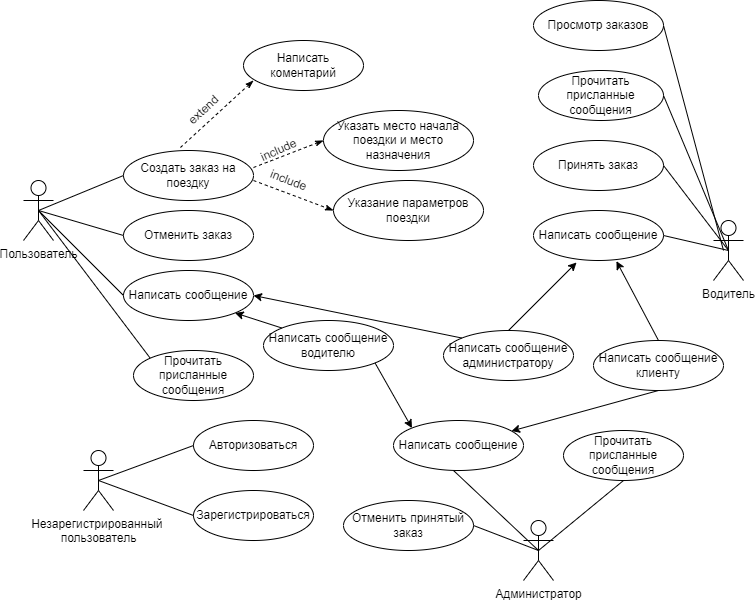

The diagram above was exported from draw.io. Its source (the exported page's mxGraphModel, read from the mxfile embedded in the PNG):
<mxGraphModel dx="2293" dy="636" grid="1" gridSize="10" guides="1" tooltips="1" connect="1" arrows="1" fold="1" page="1" pageScale="1" pageWidth="1200" pageHeight="1600" math="0" shadow="0">
  <root>
    <mxCell id="0" />
    <mxCell id="1" parent="0" />
    <mxCell id="j5Q-DdUPgFPCRy5Be16_-1" value="Пользователь" style="shape=umlActor;verticalLabelPosition=bottom;verticalAlign=top;html=1;outlineConnect=0;" vertex="1" parent="1">
      <mxGeometry x="-30" y="210" width="30" height="60" as="geometry" />
    </mxCell>
    <mxCell id="j5Q-DdUPgFPCRy5Be16_-2" value="Незарегистрированный&amp;nbsp;&lt;br&gt;пользователь" style="shape=umlActor;verticalLabelPosition=bottom;verticalAlign=top;html=1;outlineConnect=0;" vertex="1" parent="1">
      <mxGeometry x="30" y="480" width="30" height="60" as="geometry" />
    </mxCell>
    <mxCell id="j5Q-DdUPgFPCRy5Be16_-3" value="Водитель" style="shape=umlActor;verticalLabelPosition=bottom;verticalAlign=top;html=1;outlineConnect=0;" vertex="1" parent="1">
      <mxGeometry x="660" y="250" width="30" height="60" as="geometry" />
    </mxCell>
    <mxCell id="j5Q-DdUPgFPCRy5Be16_-4" value="Администратор" style="shape=umlActor;verticalLabelPosition=bottom;verticalAlign=top;html=1;outlineConnect=0;" vertex="1" parent="1">
      <mxGeometry x="470" y="550" width="30" height="60" as="geometry" />
    </mxCell>
    <mxCell id="j5Q-DdUPgFPCRy5Be16_-9" value="Авторизоваться" style="ellipse;whiteSpace=wrap;html=1;" vertex="1" parent="1">
      <mxGeometry x="140" y="450" width="120" height="50" as="geometry" />
    </mxCell>
    <mxCell id="j5Q-DdUPgFPCRy5Be16_-10" value="Зарегистрироваться" style="ellipse;whiteSpace=wrap;html=1;" vertex="1" parent="1">
      <mxGeometry x="140" y="520" width="120" height="50" as="geometry" />
    </mxCell>
    <mxCell id="j5Q-DdUPgFPCRy5Be16_-12" value="" style="endArrow=none;html=1;rounded=0;exitX=0.5;exitY=0.5;exitDx=0;exitDy=0;exitPerimeter=0;entryX=0;entryY=0.5;entryDx=0;entryDy=0;" edge="1" parent="1" source="j5Q-DdUPgFPCRy5Be16_-2" target="j5Q-DdUPgFPCRy5Be16_-9">
      <mxGeometry width="50" height="50" relative="1" as="geometry">
        <mxPoint x="370" y="510" as="sourcePoint" />
        <mxPoint x="420" y="460" as="targetPoint" />
      </mxGeometry>
    </mxCell>
    <mxCell id="j5Q-DdUPgFPCRy5Be16_-14" value="" style="endArrow=none;html=1;rounded=0;exitX=0.5;exitY=0.5;exitDx=0;exitDy=0;exitPerimeter=0;entryX=0;entryY=0.5;entryDx=0;entryDy=0;" edge="1" parent="1" source="j5Q-DdUPgFPCRy5Be16_-2" target="j5Q-DdUPgFPCRy5Be16_-10">
      <mxGeometry width="50" height="50" relative="1" as="geometry">
        <mxPoint x="370" y="510" as="sourcePoint" />
        <mxPoint x="420" y="460" as="targetPoint" />
      </mxGeometry>
    </mxCell>
    <mxCell id="j5Q-DdUPgFPCRy5Be16_-17" value="Принять заказ" style="ellipse;whiteSpace=wrap;html=1;" vertex="1" parent="1">
      <mxGeometry x="480" y="170" width="130" height="50" as="geometry" />
    </mxCell>
    <mxCell id="j5Q-DdUPgFPCRy5Be16_-18" value="Создать заказ на поездку" style="ellipse;whiteSpace=wrap;html=1;" vertex="1" parent="1">
      <mxGeometry x="70" y="180" width="130" height="50" as="geometry" />
    </mxCell>
    <mxCell id="j5Q-DdUPgFPCRy5Be16_-19" value="Отменить заказ" style="ellipse;whiteSpace=wrap;html=1;" vertex="1" parent="1">
      <mxGeometry x="70" y="240" width="130" height="50" as="geometry" />
    </mxCell>
    <mxCell id="j5Q-DdUPgFPCRy5Be16_-20" value="" style="endArrow=classicThin;dashed=1;html=1;rounded=0;exitX=0.438;exitY=-0.06;exitDx=0;exitDy=0;exitPerimeter=0;endFill=1;" edge="1" parent="1" source="j5Q-DdUPgFPCRy5Be16_-18">
      <mxGeometry width="50" height="50" relative="1" as="geometry">
        <mxPoint x="260" y="340" as="sourcePoint" />
        <mxPoint x="200" y="110" as="targetPoint" />
      </mxGeometry>
    </mxCell>
    <mxCell id="j5Q-DdUPgFPCRy5Be16_-21" value="extend" style="text;html=1;align=center;verticalAlign=middle;resizable=0;points=[];autosize=1;strokeColor=none;fillColor=none;rotation=317;" vertex="1" parent="1">
      <mxGeometry x="125" y="130" width="50" height="20" as="geometry" />
    </mxCell>
    <mxCell id="j5Q-DdUPgFPCRy5Be16_-22" value="Написать коментарий" style="ellipse;whiteSpace=wrap;html=1;" vertex="1" parent="1">
      <mxGeometry x="190" y="70" width="120" height="50" as="geometry" />
    </mxCell>
    <mxCell id="j5Q-DdUPgFPCRy5Be16_-24" value="" style="endArrow=none;html=1;rounded=0;exitX=0.5;exitY=0.5;exitDx=0;exitDy=0;exitPerimeter=0;entryX=0;entryY=0.5;entryDx=0;entryDy=0;" edge="1" parent="1" source="j5Q-DdUPgFPCRy5Be16_-1" target="j5Q-DdUPgFPCRy5Be16_-18">
      <mxGeometry width="50" height="50" relative="1" as="geometry">
        <mxPoint x="260" y="300" as="sourcePoint" />
        <mxPoint x="310" y="250" as="targetPoint" />
      </mxGeometry>
    </mxCell>
    <mxCell id="j5Q-DdUPgFPCRy5Be16_-25" value="" style="endArrow=none;html=1;rounded=0;exitX=0.5;exitY=0.5;exitDx=0;exitDy=0;exitPerimeter=0;entryX=0;entryY=0.5;entryDx=0;entryDy=0;" edge="1" parent="1" source="j5Q-DdUPgFPCRy5Be16_-1" target="j5Q-DdUPgFPCRy5Be16_-19">
      <mxGeometry width="50" height="50" relative="1" as="geometry">
        <mxPoint x="260" y="300" as="sourcePoint" />
        <mxPoint x="310" y="250" as="targetPoint" />
      </mxGeometry>
    </mxCell>
    <mxCell id="j5Q-DdUPgFPCRy5Be16_-26" value="" style="endArrow=none;html=1;rounded=0;entryX=0.5;entryY=0.5;entryDx=0;entryDy=0;entryPerimeter=0;exitX=1;exitY=0.5;exitDx=0;exitDy=0;" edge="1" parent="1" source="j5Q-DdUPgFPCRy5Be16_-17" target="j5Q-DdUPgFPCRy5Be16_-3">
      <mxGeometry width="50" height="50" relative="1" as="geometry">
        <mxPoint x="460" y="330" as="sourcePoint" />
        <mxPoint x="510" y="280" as="targetPoint" />
      </mxGeometry>
    </mxCell>
    <mxCell id="j5Q-DdUPgFPCRy5Be16_-28" value="" style="endArrow=classicThin;dashed=1;html=1;rounded=0;exitX=0.438;exitY=-0.06;exitDx=0;exitDy=0;exitPerimeter=0;endFill=1;" edge="1" parent="1">
      <mxGeometry width="50" height="50" relative="1" as="geometry">
        <mxPoint x="200" y="210" as="sourcePoint" />
        <mxPoint x="280" y="240" as="targetPoint" />
      </mxGeometry>
    </mxCell>
    <mxCell id="j5Q-DdUPgFPCRy5Be16_-29" value="" style="endArrow=classicThin;dashed=1;html=1;rounded=0;exitX=0.438;exitY=-0.06;exitDx=0;exitDy=0;exitPerimeter=0;endFill=1;entryX=0;entryY=0.5;entryDx=0;entryDy=0;" edge="1" parent="1" target="j5Q-DdUPgFPCRy5Be16_-30">
      <mxGeometry width="50" height="50" relative="1" as="geometry">
        <mxPoint x="200" y="197" as="sourcePoint" />
        <mxPoint x="270" y="197" as="targetPoint" />
      </mxGeometry>
    </mxCell>
    <mxCell id="j5Q-DdUPgFPCRy5Be16_-30" value="Указать место начала поездки и место назначения" style="ellipse;whiteSpace=wrap;html=1;" vertex="1" parent="1">
      <mxGeometry x="270" y="140" width="150" height="60" as="geometry" />
    </mxCell>
    <mxCell id="j5Q-DdUPgFPCRy5Be16_-31" value="include" style="text;html=1;align=center;verticalAlign=middle;resizable=0;points=[];autosize=1;strokeColor=none;fillColor=none;rotation=336;" vertex="1" parent="1">
      <mxGeometry x="200" y="170" width="50" height="20" as="geometry" />
    </mxCell>
    <mxCell id="j5Q-DdUPgFPCRy5Be16_-32" value="include" style="text;html=1;align=center;verticalAlign=middle;resizable=0;points=[];autosize=1;strokeColor=none;fillColor=none;rotation=21;" vertex="1" parent="1">
      <mxGeometry x="210" y="200" width="50" height="20" as="geometry" />
    </mxCell>
    <mxCell id="j5Q-DdUPgFPCRy5Be16_-33" value="Написать сообщение" style="ellipse;whiteSpace=wrap;html=1;" vertex="1" parent="1">
      <mxGeometry x="480" y="240" width="130" height="50" as="geometry" />
    </mxCell>
    <mxCell id="j5Q-DdUPgFPCRy5Be16_-34" value="" style="endArrow=none;html=1;rounded=0;entryX=0.5;entryY=0.5;entryDx=0;entryDy=0;entryPerimeter=0;exitX=1;exitY=0.5;exitDx=0;exitDy=0;" edge="1" parent="1" source="j5Q-DdUPgFPCRy5Be16_-33" target="j5Q-DdUPgFPCRy5Be16_-3">
      <mxGeometry width="50" height="50" relative="1" as="geometry">
        <mxPoint x="290" y="340" as="sourcePoint" />
        <mxPoint x="340" y="290" as="targetPoint" />
      </mxGeometry>
    </mxCell>
    <mxCell id="j5Q-DdUPgFPCRy5Be16_-35" value="Написать сообщение&lt;br&gt;клиенту" style="ellipse;whiteSpace=wrap;html=1;" vertex="1" parent="1">
      <mxGeometry x="540" y="370" width="130" height="50" as="geometry" />
    </mxCell>
    <mxCell id="j5Q-DdUPgFPCRy5Be16_-36" value="Написать сообщение&lt;br&gt;администратору" style="ellipse;whiteSpace=wrap;html=1;" vertex="1" parent="1">
      <mxGeometry x="390" y="360" width="130" height="50" as="geometry" />
    </mxCell>
    <mxCell id="j5Q-DdUPgFPCRy5Be16_-38" value="Указание параметров поездки" style="ellipse;whiteSpace=wrap;html=1;" vertex="1" parent="1">
      <mxGeometry x="280" y="210" width="150" height="60" as="geometry" />
    </mxCell>
    <mxCell id="j5Q-DdUPgFPCRy5Be16_-39" value="" style="endArrow=classic;html=1;rounded=0;exitX=0.5;exitY=0;exitDx=0;exitDy=0;entryX=0.331;entryY=1.04;entryDx=0;entryDy=0;entryPerimeter=0;" edge="1" parent="1" source="j5Q-DdUPgFPCRy5Be16_-36" target="j5Q-DdUPgFPCRy5Be16_-33">
      <mxGeometry width="50" height="50" relative="1" as="geometry">
        <mxPoint x="190" y="330" as="sourcePoint" />
        <mxPoint x="240" y="280" as="targetPoint" />
      </mxGeometry>
    </mxCell>
    <mxCell id="j5Q-DdUPgFPCRy5Be16_-40" value="" style="endArrow=classic;html=1;rounded=0;exitX=0.5;exitY=0;exitDx=0;exitDy=0;entryX=0.638;entryY=1.013;entryDx=0;entryDy=0;entryPerimeter=0;" edge="1" parent="1" source="j5Q-DdUPgFPCRy5Be16_-35" target="j5Q-DdUPgFPCRy5Be16_-33">
      <mxGeometry width="50" height="50" relative="1" as="geometry">
        <mxPoint x="190" y="330" as="sourcePoint" />
        <mxPoint x="240" y="280" as="targetPoint" />
      </mxGeometry>
    </mxCell>
    <mxCell id="j5Q-DdUPgFPCRy5Be16_-41" value="Написать сообщение" style="ellipse;whiteSpace=wrap;html=1;" vertex="1" parent="1">
      <mxGeometry x="340" y="450" width="130" height="50" as="geometry" />
    </mxCell>
    <mxCell id="j5Q-DdUPgFPCRy5Be16_-43" value="Написать сообщение" style="ellipse;whiteSpace=wrap;html=1;" vertex="1" parent="1">
      <mxGeometry x="70" y="300" width="130" height="50" as="geometry" />
    </mxCell>
    <mxCell id="j5Q-DdUPgFPCRy5Be16_-44" value="" style="endArrow=none;html=1;rounded=0;exitX=0.5;exitY=0.5;exitDx=0;exitDy=0;exitPerimeter=0;entryX=0;entryY=0.5;entryDx=0;entryDy=0;" edge="1" parent="1" source="j5Q-DdUPgFPCRy5Be16_-1" target="j5Q-DdUPgFPCRy5Be16_-43">
      <mxGeometry width="50" height="50" relative="1" as="geometry">
        <mxPoint x="190" y="470" as="sourcePoint" />
        <mxPoint x="240" y="420" as="targetPoint" />
      </mxGeometry>
    </mxCell>
    <mxCell id="j5Q-DdUPgFPCRy5Be16_-45" value="Написать сообщение водителю" style="ellipse;whiteSpace=wrap;html=1;" vertex="1" parent="1">
      <mxGeometry x="210" y="350" width="130" height="50" as="geometry" />
    </mxCell>
    <mxCell id="j5Q-DdUPgFPCRy5Be16_-46" value="" style="endArrow=classic;html=1;rounded=0;exitX=0;exitY=0;exitDx=0;exitDy=0;entryX=1;entryY=1;entryDx=0;entryDy=0;" edge="1" parent="1" source="j5Q-DdUPgFPCRy5Be16_-45" target="j5Q-DdUPgFPCRy5Be16_-43">
      <mxGeometry width="50" height="50" relative="1" as="geometry">
        <mxPoint x="190" y="460" as="sourcePoint" />
        <mxPoint x="240" y="410" as="targetPoint" />
      </mxGeometry>
    </mxCell>
    <mxCell id="j5Q-DdUPgFPCRy5Be16_-47" value="" style="endArrow=none;html=1;rounded=0;exitX=0.5;exitY=0.5;exitDx=0;exitDy=0;exitPerimeter=0;" edge="1" parent="1" source="j5Q-DdUPgFPCRy5Be16_-4">
      <mxGeometry width="50" height="50" relative="1" as="geometry">
        <mxPoint x="190" y="390" as="sourcePoint" />
        <mxPoint x="400" y="500" as="targetPoint" />
      </mxGeometry>
    </mxCell>
    <mxCell id="j5Q-DdUPgFPCRy5Be16_-48" value="" style="endArrow=classic;html=1;rounded=0;exitX=0.5;exitY=1;exitDx=0;exitDy=0;" edge="1" parent="1" source="j5Q-DdUPgFPCRy5Be16_-35" target="j5Q-DdUPgFPCRy5Be16_-41">
      <mxGeometry width="50" height="50" relative="1" as="geometry">
        <mxPoint x="190" y="380" as="sourcePoint" />
        <mxPoint x="240" y="330" as="targetPoint" />
      </mxGeometry>
    </mxCell>
    <mxCell id="j5Q-DdUPgFPCRy5Be16_-49" value="" style="endArrow=classic;html=1;rounded=0;exitX=1;exitY=1;exitDx=0;exitDy=0;entryX=0;entryY=0;entryDx=0;entryDy=0;" edge="1" parent="1" source="j5Q-DdUPgFPCRy5Be16_-45" target="j5Q-DdUPgFPCRy5Be16_-41">
      <mxGeometry width="50" height="50" relative="1" as="geometry">
        <mxPoint x="190" y="380" as="sourcePoint" />
        <mxPoint x="240" y="330" as="targetPoint" />
      </mxGeometry>
    </mxCell>
    <mxCell id="j5Q-DdUPgFPCRy5Be16_-51" value="" style="endArrow=classic;html=1;rounded=0;exitX=0;exitY=0;exitDx=0;exitDy=0;entryX=1;entryY=0.5;entryDx=0;entryDy=0;" edge="1" parent="1" source="j5Q-DdUPgFPCRy5Be16_-36" target="j5Q-DdUPgFPCRy5Be16_-43">
      <mxGeometry width="50" height="50" relative="1" as="geometry">
        <mxPoint x="190" y="420" as="sourcePoint" />
        <mxPoint x="240" y="370" as="targetPoint" />
      </mxGeometry>
    </mxCell>
    <mxCell id="j5Q-DdUPgFPCRy5Be16_-52" value="Прочитать присланные сообщения" style="ellipse;whiteSpace=wrap;html=1;" vertex="1" parent="1">
      <mxGeometry x="485" y="100" width="125" height="50" as="geometry" />
    </mxCell>
    <mxCell id="j5Q-DdUPgFPCRy5Be16_-55" value="" style="endArrow=none;html=1;rounded=0;exitX=0.5;exitY=0.5;exitDx=0;exitDy=0;exitPerimeter=0;entryX=0;entryY=0;entryDx=0;entryDy=0;" edge="1" parent="1" source="j5Q-DdUPgFPCRy5Be16_-1" target="j5Q-DdUPgFPCRy5Be16_-57">
      <mxGeometry width="50" height="50" relative="1" as="geometry">
        <mxPoint x="180" y="330" as="sourcePoint" />
        <mxPoint x="70" y="390" as="targetPoint" />
      </mxGeometry>
    </mxCell>
    <mxCell id="j5Q-DdUPgFPCRy5Be16_-56" value="" style="endArrow=none;html=1;rounded=0;exitX=0.5;exitY=0.5;exitDx=0;exitDy=0;exitPerimeter=0;entryX=1;entryY=0.5;entryDx=0;entryDy=0;" edge="1" parent="1" source="j5Q-DdUPgFPCRy5Be16_-3" target="j5Q-DdUPgFPCRy5Be16_-52">
      <mxGeometry width="50" height="50" relative="1" as="geometry">
        <mxPoint x="180" y="330" as="sourcePoint" />
        <mxPoint x="230" y="280" as="targetPoint" />
      </mxGeometry>
    </mxCell>
    <mxCell id="j5Q-DdUPgFPCRy5Be16_-57" value="Прочитать присланные сообщения" style="ellipse;whiteSpace=wrap;html=1;" vertex="1" parent="1">
      <mxGeometry x="80" y="380" width="120" height="50" as="geometry" />
    </mxCell>
    <mxCell id="j5Q-DdUPgFPCRy5Be16_-58" value="Прочитать присланные сообщения" style="ellipse;whiteSpace=wrap;html=1;" vertex="1" parent="1">
      <mxGeometry x="510" y="460" width="120" height="50" as="geometry" />
    </mxCell>
    <mxCell id="j5Q-DdUPgFPCRy5Be16_-59" value="" style="endArrow=none;html=1;rounded=0;exitX=0.5;exitY=0.5;exitDx=0;exitDy=0;exitPerimeter=0;entryX=0.5;entryY=1;entryDx=0;entryDy=0;" edge="1" parent="1" source="j5Q-DdUPgFPCRy5Be16_-4" target="j5Q-DdUPgFPCRy5Be16_-58">
      <mxGeometry width="50" height="50" relative="1" as="geometry">
        <mxPoint x="180" y="470" as="sourcePoint" />
        <mxPoint x="230" y="420" as="targetPoint" />
      </mxGeometry>
    </mxCell>
    <mxCell id="j5Q-DdUPgFPCRy5Be16_-60" value="Просмотр заказов" style="ellipse;whiteSpace=wrap;html=1;" vertex="1" parent="1">
      <mxGeometry x="480" y="30" width="130" height="50" as="geometry" />
    </mxCell>
    <mxCell id="j5Q-DdUPgFPCRy5Be16_-61" value="" style="endArrow=none;html=1;rounded=0;exitX=1;exitY=0.5;exitDx=0;exitDy=0;" edge="1" parent="1" source="j5Q-DdUPgFPCRy5Be16_-60">
      <mxGeometry width="50" height="50" relative="1" as="geometry">
        <mxPoint x="180" y="330" as="sourcePoint" />
        <mxPoint x="670" y="280" as="targetPoint" />
      </mxGeometry>
    </mxCell>
    <mxCell id="j5Q-DdUPgFPCRy5Be16_-62" value="Отменить принятый заказ" style="ellipse;whiteSpace=wrap;html=1;" vertex="1" parent="1">
      <mxGeometry x="290" y="530" width="130" height="50" as="geometry" />
    </mxCell>
    <mxCell id="j5Q-DdUPgFPCRy5Be16_-63" value="" style="endArrow=none;html=1;rounded=0;exitX=0.5;exitY=0.5;exitDx=0;exitDy=0;exitPerimeter=0;entryX=1;entryY=0.5;entryDx=0;entryDy=0;" edge="1" parent="1" source="j5Q-DdUPgFPCRy5Be16_-4" target="j5Q-DdUPgFPCRy5Be16_-62">
      <mxGeometry width="50" height="50" relative="1" as="geometry">
        <mxPoint x="180" y="430" as="sourcePoint" />
        <mxPoint x="230" y="380" as="targetPoint" />
      </mxGeometry>
    </mxCell>
  </root>
</mxGraphModel>